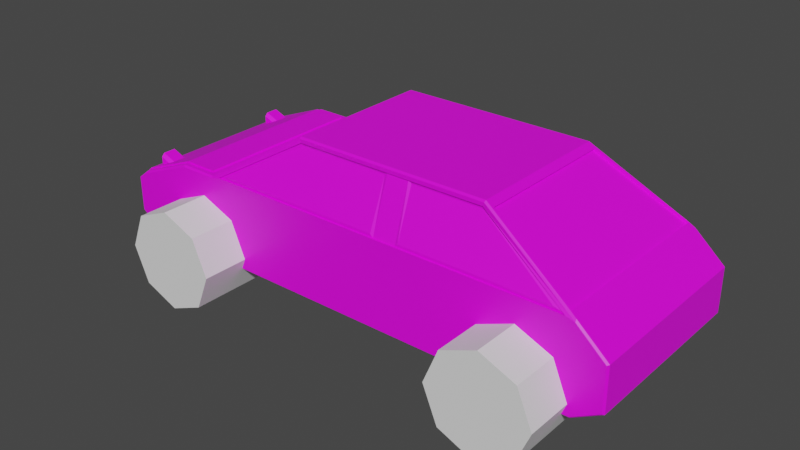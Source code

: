 # Source: ITSACAR.blend  (saved by Blender 2.91.10; exported with 4.5.12 LTS)
import bpy
from mathutils import Matrix  # noqa: F401  (used for matrix-valued properties, if any)

bpy.ops.wm.read_factory_settings(use_empty=True)
scene = bpy.context.scene
scene.name = 'Scene'

# ---- collections
col_collection = bpy.data.collections.new('Collection'); scene.collection.children.link(col_collection)

# ---- images (referenced by path relative to the original .blend; pixels are not part of the script)
import os
ASSET_DIR = os.environ.get("B2B_ASSET_DIR", "")  # directory of the original .blend (textures are referenced by path, not embedded)
HERE = os.path.dirname(os.path.abspath(__file__))  # packed textures are extracted next to this script under _unpacked/

def load_image(name, relpath, width, height, colorspace="sRGB"):
    """Load a texture the original file referenced (path relative to the .blend, or extracted next to this script)."""
    p = next((c for c in (os.path.join(HERE, relpath), os.path.join(ASSET_DIR, relpath)) if relpath and os.path.exists(c)), "")
    if p:
        img = bpy.data.images.load(p, check_existing=True)
        img.name = name
    else:  # same state as the original file: an image datablock whose file is absent (Cycles renders it pink)
        img = bpy.data.images.new(name, width, height)
        img.source = "FILE"
        img.filepath = "//" + (relpath or name)
    img.colorspace_settings.name = colorspace
    return img
img_green_team_png = load_image('green_team.png', 'green_team.png', 1024, 1024, 'sRGB')

# ---- materials (node trees are filled in below, after node groups)
mat_material = bpy.data.materials.new('Material')
mat_material.alpha_threshold = 0.0
mat_material.use_transparent_shadow = False
mat_material.line_color = (0.0, 0.0, 0.0, 1.0)

# ---- material node trees
mat_material.use_nodes = True; mat_material.node_tree.nodes.clear()
_N = mat_material.node_tree.nodes; _L = mat_material.node_tree.links
n0 = _N.new('ShaderNodeOutputMaterial'); n0.name = 'Material Output'; n0.location = (300, 300)
n1 = _N.new('ShaderNodeBsdfPrincipled'); n1.name = 'Principled BSDF'; n1.location = (10, 300)
n1.distribution = 'GGX'
n1.subsurface_method = 'BURLEY'
n1.inputs[3].default_value = 1.45
n1.inputs[27].default_value = (0.0, 0.0, 0.0, 1.0)
n1.inputs[28].default_value = 1.0
n2 = _N.new('ShaderNodeTexImage'); n2.name = 'Image Texture'; n2.location = (-280, 280)
n2.image = img_green_team_png
n2.interpolation = 'Closest'
_L.new(n1.outputs[0], n0.inputs[0])
_L.new(n2.outputs[0], n1.inputs[0])
n0.is_active_output = True

# ---- world
world_world = bpy.data.worlds.new('World'); scene.world = world_world
world_world.use_nodes = True; world_world.node_tree.nodes.clear()
_N = world_world.node_tree.nodes; _L = world_world.node_tree.links
n0 = _N.new('ShaderNodeOutputWorld'); n0.name = 'World Output'; n0.location = (300, 300)
n1 = _N.new('ShaderNodeBackground'); n1.name = 'Background'; n1.location = (10, 300)
n1.inputs[0].default_value = (0.05088, 0.05088, 0.05088, 1.0)
_L.new(n1.outputs[0], n0.inputs[0])
n0.is_active_output = True
world_world.color = (0.05088, 0.05088, 0.05088)
world_world.use_sun_shadow = False
world_world.sun_shadow_jitter_overblur = 0.0

# ---- meshes
me_cube = bpy.data.meshes.new('Cube')
me_cube.from_pydata([(2.019, 0.0, 0.05875), (2.08, 0.0, -0.7462), (2.019, -0.8081, 0.05875), (-2.288, 0.0, -0.2528), (2.335, 0.0, -0.2127), (1.221, 0.0, -0.7462), (0.362, 0.0, -0.7462), (-0.4972, 0.0, -0.7462), (-1.356, 0.0, -0.7462), (1.283, -0.643, 0.4984), (0.362, -0.6701, 0.4886), (-0.5586, -0.643, 0.4981), (-1.295, -0.8081, 0.05301), (-1.295, 0.0, 0.05301), (-0.4972, 0.0, 0.5352), (0.362, 0.0, 0.5352), (1.221, 0.0, 0.5352), (1.265, -0.8351, 0.02316), (0.3603, -0.8351, 0.02316), (-0.5444, -0.8351, 0.02316), (-1.273, -0.8351, 0.02316), (2.08, 0.0, 0.0145), (1.994, -0.8351, 0.02272), (1.208, -0.6701, 0.4886), (-0.4842, -0.6701, 0.4886), (1.283, 0.0, 0.4984), (-0.5586, 0.0, 0.4981), (-1.404, 0.0, 0.01585), (1.27, 0.0, 0.4778), (2.007, 0.0, 0.0381), (-1.283, 0.0, 0.03243), (-0.5784, 0.0, 0.458), (1.974, -0.7939, 0.05743), (1.303, -0.6288, 0.4585), (-0.5784, -0.6288, 0.458), (-1.25, -0.7939, 0.05192), (0.5544, 0.0, -0.7462), (0.5544, -0.6701, 0.4886), (0.5544, 0.0, 0.5352), (0.5629, -0.8351, 0.02316), (1.974, 0.0, 0.05743), (2.007, -0.8081, 0.0381), (1.27, -0.643, 0.4778), (-0.5461, -0.643, 0.4775), (-1.283, -0.8081, 0.03243), (1.303, 0.0, 0.4585), (-0.5461, 0.0, 0.4775), (-1.25, 0.0, 0.05192), (0.5544, -0.8351, -0.008854), (0.362, -0.8351, -0.008854), (-0.4972, -0.8351, -0.008854), (1.368, -0.8351, -0.008854), (1.208, -0.6559, 0.4886), (1.265, -0.821, 0.02316), (0.3354, -0.6559, 0.462), (0.3323, -0.821, 0.04978), (-0.4842, -0.6559, 0.4886), (-0.5444, -0.821, 0.04978), (0.5811, -0.6559, 0.462), (0.5909, -0.821, 0.04978), (1.893, -0.821, 0.0494), (-1.173, -0.821, 0.04978), (0.362, -0.6559, 0.4886), (0.3603, -0.821, 0.02316), (0.5544, -0.6559, 0.4886), (0.5629, -0.821, 0.02316), (1.994, -0.821, 0.02272), (1.201, -0.6559, 0.462), (-0.4768, -0.6559, 0.462), (-0.5444, -0.821, 0.02316), (-1.273, -0.821, 0.02316), (1.265, -0.821, 0.04978), (2.335, 0.0, -0.6019), (-2.035, 0.0, -0.7462), (-2.216, 0.0, -0.6692), (-2.323, 0.0, -0.586), (2.08, -0.8202, -0.7462), (2.08, -0.8351, -0.7308), (-2.308, -0.8351, -0.2673), (-2.288, -0.773, -0.2528), (2.32, -0.8351, -0.2191), (2.335, -0.8202, -0.2127), (-1.356, -0.8351, -0.7311), (-1.356, -0.8202, -0.7462), (-0.4972, -0.8202, -0.7462), (-0.4972, -0.8351, -0.731), (0.362, -0.8202, -0.7462), (0.362, -0.8351, -0.731), (1.368, -0.8351, -0.7309), (1.221, -0.8202, -0.7462), (0.5544, -0.8351, -0.731), (0.5544, -0.8202, -0.7462), (2.069, -0.8204, 0.02282), (2.071, -0.8351, 0.00258), (1.222, -0.6551, 0.535), (1.217, -0.6701, 0.5202), (0.5544, -0.6701, 0.5202), (0.5544, -0.6551, 0.5352), (0.362, -0.6551, 0.5352), (0.362, -0.6701, 0.5202), (-0.4972, -0.6551, 0.5352), (-0.493, -0.6701, 0.5202), (-1.404, -0.773, 0.01505), (-1.352, -0.8351, 8.087e-05), (-1.694, -0.8351, 8.087e-05), (-1.705, -0.773, 0.01507), (-2.216, -0.8351, -0.2091), (-2.216, -0.773, -0.1894), (2.32, -0.8351, -0.5949), (2.335, -0.8202, -0.6019), (-2.216, -0.8351, -0.6518), (-2.216, -0.8202, -0.6692), (-2.03, -0.8351, -0.7311), (-2.035, -0.8202, -0.7462), (-2.308, -0.8351, -0.5801), (-2.323, -0.8202, -0.586), (-2.155, -0.6987, -0.2194), (-2.17, -0.5783, -0.08671), (-2.155, -0.5326, -0.2194), (-2.17, -0.5688, -0.09691), (-1.989, -0.6987, -0.2194), (-2.17, -0.6625, -0.1804), (-1.989, -0.5326, -0.2194), (-2.17, -0.5688, -0.1804), (-2.155, -0.6987, -0.08217), (-2.155, -0.6719, -0.0533), (-2.155, -0.5594, -0.0533), (-2.155, -0.5326, -0.08217), (-1.989, -0.6719, -0.1203), (-1.989, -0.6987, -0.1491), (-1.989, -0.5326, -0.1491), (-1.989, -0.5594, -0.1203), (-2.17, -0.6531, -0.08671), (-2.17, -0.6625, -0.09691), (-2.17, -0.6633, -0.06329), (-2.17, -0.568, -0.06329), (-2.17, -0.6859, -0.08772), (-2.17, -0.6859, -0.2038), (-2.17, -0.5454, -0.2038), (-2.17, -0.5454, -0.08772), (-2.216, -0.8202, -0.1894), (-2.323, -0.8202, -0.284), (-1.705, -0.8202, 0.01505), (-1.357, -0.8202, 0.01506), (-2.323, 0.0, -0.284), (-1.356, 0.0, 0.01594), (-2.252, -0.773, -0.2211), (-1.96, -0.773, -0.08717), (-1.555, -0.773, 0.01506), (-2.288, -0.3865, -0.2528), (-1.404, -0.3865, 0.01545), (-1.965, 0.0, -0.07429), (-2.221, 0.0, -0.1766), (-1.559, 0.0, 0.02834), (-1.71, 0.0, 0.02805), (-2.257, 0.0, -0.2083), (-2.293, 0.0, -0.24), (-2.221, -0.3865, -0.1766), (-1.71, -0.3865, 0.02795), (-1.71, -0.773, 0.02784), (-2.257, -0.773, -0.2083), (-2.293, -0.773, -0.24), (-1.965, -0.773, -0.0744), (-2.221, -0.773, -0.1766), (-1.559, -0.773, 0.02783), (-2.293, -0.3865, -0.24), (-1.409, -0.3865, 0.02822), (-1.409, 0.0, 0.02862), (-1.409, -0.773, 0.02782), (-2.257, -0.3865, -0.2083), (-1.559, -0.3865, 0.02808), (-1.965, -0.3865, -0.07435)], [], [(8, 7, 84, 83), (76, 1, 72, 109), (72, 4, 81, 109), (12, 13, 145, 143), (7, 6, 86, 84), (93, 77, 108, 80), (6, 36, 91, 86), (90, 48, 49, 87), (82, 103, 104, 106, 110, 112), (115, 141, 144, 75), (73, 8, 83, 113), (87, 49, 50, 85), (0, 2, 92, 21), (10, 24, 56, 62), (20, 19, 69, 70), (23, 37, 64, 52), (37, 10, 62, 64), (25, 9, 42, 28), (24, 10, 99, 101), (26, 11, 100, 14), (13, 12, 44, 30), (23, 22, 93, 95), (22, 17, 51, 93), (20, 24, 101, 103), (37, 23, 95, 96), (11, 12, 143, 100), (40, 45, 33, 32), (31, 47, 35, 34), (9, 2, 41, 42), (11, 26, 46, 43), (12, 11, 43, 44), (2, 0, 29, 41), (9, 25, 16, 94), (19, 18, 63, 69), (88, 51, 48, 90), (36, 5, 89, 91), (40, 32, 41, 29), (32, 33, 42, 41), (34, 35, 44, 43), (33, 45, 28, 42), (31, 34, 43, 46), (35, 47, 30, 44), (2, 9, 94, 92), (38, 15, 98, 97), (15, 14, 100, 98), (39, 18, 49, 48), (18, 19, 50, 49), (19, 20, 103, 50), (16, 38, 97, 94), (10, 37, 96, 99), (17, 39, 48, 51), (60, 67, 71), (65, 64, 62, 63), (55, 54, 68, 57), (57, 68, 61), (71, 67, 58, 59), (39, 17, 53, 65), (24, 20, 70, 56), (18, 39, 65, 63), (22, 23, 52, 66), (17, 22, 66, 53), (54, 55, 63, 62), (59, 58, 64, 65), (67, 60, 66, 52), (68, 54, 62, 56), (55, 57, 69, 63), (57, 61, 70, 69), (61, 68, 56, 70), (60, 71, 53, 66), (58, 67, 52, 64), (71, 59, 65, 53), (73, 113, 111, 74), (21, 92, 81, 4), (5, 1, 76, 89), (110, 106, 78, 114), (74, 111, 115, 75), (85, 50, 103, 82), (102, 150, 166, 168), (78, 106, 140, 141), (89, 76, 77, 88), (93, 80, 81, 92), (80, 108, 109, 81), (92, 94, 95, 93), (97, 98, 99, 96), (98, 100, 101, 99), (83, 84, 85, 82), (84, 86, 87, 85), (91, 89, 88, 90), (100, 143, 103, 101), (94, 97, 96, 95), (86, 91, 90, 87), (106, 104, 142, 140), (143, 142, 104, 103), (114, 78, 141, 115), (76, 109, 108, 77), (112, 110, 111, 113), (82, 112, 113, 83), (110, 114, 115, 111), (77, 93, 51, 88), (131, 126, 125, 128), (122, 130, 131, 128, 129, 120), (121, 133, 132, 117, 119, 123), (127, 118, 138, 139), (118, 122, 120, 116), (118, 127, 130, 122), (126, 131, 130, 127), (128, 125, 124, 129), (120, 129, 124, 116), (126, 127, 139, 135), (116, 124, 136, 137), (125, 126, 135, 134), (118, 116, 137, 138), (124, 125, 134, 136), (117, 132, 134, 135), (133, 121, 137, 136), (121, 123, 138, 137), (132, 133, 136, 134), (119, 117, 135, 139), (123, 119, 139, 138), (107, 146, 79, 141, 140), (105, 147, 107, 140, 142), (102, 148, 105, 142, 143), (79, 149, 3, 144, 141), (27, 150, 102, 143, 145), (3, 149, 165, 156), (150, 27, 167, 166), (148, 102, 168, 164), (149, 79, 161, 165), (147, 105, 159, 162), (105, 148, 164, 159), (146, 107, 163, 160), (107, 147, 162, 163), (79, 146, 160, 161), (171, 151, 152, 157), (170, 158, 159, 164), (169, 155, 156, 165), (160, 169, 165, 161), (163, 157, 169, 160), (157, 152, 155, 169), (166, 170, 164, 168), (167, 153, 170, 166), (153, 154, 158, 170), (162, 171, 157, 163), (159, 158, 171, 162), (158, 154, 151, 171)])
_uv = me_cube.uv_layers.new(name='UVMap')
_uv.uv.foreach_set('vector', [0.204, 0.4983, 0.204, 0.4983, 0.204, 0.4983, 0.204, 0.4983, 0.204, 0.4983, 0.204, 0.4983, 0.204, 0.4983, 0.204, 0.4983, 0.204, 0.4983, 0.204, 0.4983, 0.204, 0.4983, 0.204, 0.4983, 0.204, 0.4983, 0.204, 0.4983, 0.204, 0.4983, 0.204, 0.4983, 0.204, 0.4983, 0.204, 0.4983, 0.204, 0.4983, 0.204, 0.4983, 0.204, 0.4983, 0.204, 0.4983, 0.204, 0.4983, 0.204, 0.4983, 0.204, 0.4983, 0.204, 0.4983, 0.204, 0.4983, 0.204, 0.4983, 0.204, 0.4983, 0.204, 0.4983, 0.204, 0.4983, 0.204, 0.4983, 0.204, 0.4983, 0.204, 0.4983, 0.204, 0.4983, 0.204, 0.4983, 0.204, 0.4983, 0.204, 0.4983, 0.204, 0.4983, 0.204, 0.4983, 0.204, 0.4983, 0.204, 0.4983, 0.204, 0.4983, 0.204, 0.4983, 0.204, 0.4983, 0.204, 0.4983, 0.204, 0.4983, 0.204, 0.4983, 0.204, 0.4983, 0.204, 0.4983, 0.204, 0.4983, 0.204, 0.4983, 0.204, 0.4983, 0.204, 0.4983, 0.6161, 0.85, 0.6161, 0.8992, 0.6161, 0.8992, 0.6161, 0.85, 0.5347, 0.9403, 0.5347, 0.9, 0.5347, 0.9, 0.5347, 0.9403, 0.6161, 0.8008, 0.6161, 0.8388, 0.6161, 0.8388, 0.6161, 0.8008, 0.6161, 0.8388, 0.6161, 0.85, 0.6161, 0.85, 0.6161, 0.8388, 0.204, 0.4983, 0.204, 0.4983, 0.204, 0.4983, 0.204, 0.4983, 0.204, 0.4983, 0.204, 0.4983, 0.204, 0.4983, 0.204, 0.4983, 0.204, 0.4983, 0.204, 0.4983, 0.204, 0.4983, 0.204, 0.4983, 0.204, 0.4983, 0.204, 0.4983, 0.204, 0.4983, 0.204, 0.4983, 0.204, 0.4983, 0.204, 0.4983, 0.204, 0.4983, 0.204, 0.4983, 0.204, 0.4983, 0.204, 0.4983, 0.204, 0.4983, 0.204, 0.4983, 0.204, 0.4983, 0.204, 0.4983, 0.204, 0.4983, 0.204, 0.4983, 0.204, 0.4983, 0.204, 0.4983, 0.204, 0.4983, 0.204, 0.4983, 0.204, 0.4983, 0.204, 0.4983, 0.204, 0.4983, 0.204, 0.4983, 0.9657, 0.02486, 0.9657, 0.02486, 0.9657, 0.02486, 0.9657, 0.02486, 0.9657, 0.02486, 0.9657, 0.02486, 0.9657, 0.02486, 0.9657, 0.02486, 0.204, 0.4983, 0.204, 0.4983, 0.204, 0.4983, 0.204, 0.4983, 0.204, 0.4983, 0.204, 0.4983, 0.204, 0.4983, 0.204, 0.4983, 0.204, 0.4983, 0.204, 0.4983, 0.204, 0.4983, 0.204, 0.4983, 0.204, 0.4983, 0.204, 0.4983, 0.204, 0.4983, 0.204, 0.4983, 0.204, 0.4983, 0.204, 0.4983, 0.204, 0.4983, 0.204, 0.4983, 0.5347, 0.9, 0.5347, 0.85, 0.5347, 0.85, 0.5347, 0.9, 0.204, 0.4983, 0.204, 0.4983, 0.204, 0.4983, 0.204, 0.4983, 0.204, 0.4983, 0.204, 0.4983, 0.204, 0.4983, 0.204, 0.4983, 0.9515, 0.9501, 0.9515, 0.9501, 0.9515, 0.9501, 0.9515, 0.9501, 0.9515, 0.9501, 0.9515, 0.9501, 0.9515, 0.9501, 0.9515, 0.9501, 0.9515, 0.9501, 0.9515, 0.9501, 0.9515, 0.9501, 0.9515, 0.9501, 0.9515, 0.9501, 0.9515, 0.9501, 0.9515, 0.9501, 0.9515, 0.9501, 0.9515, 0.9501, 0.9515, 0.9501, 0.9515, 0.9501, 0.9515, 0.9501, 0.9515, 0.9501, 0.9515, 0.9501, 0.9515, 0.9501, 0.9515, 0.9501, 0.204, 0.4983, 0.204, 0.4983, 0.204, 0.4983, 0.204, 0.4983, 0.204, 0.4983, 0.204, 0.4983, 0.204, 0.4983, 0.204, 0.4983, 0.204, 0.4983, 0.204, 0.4983, 0.204, 0.4983, 0.204, 0.4983, 0.204, 0.4983, 0.204, 0.4983, 0.204, 0.4983, 0.204, 0.4983, 0.204, 0.4983, 0.204, 0.4983, 0.204, 0.4983, 0.204, 0.4983, 0.204, 0.4983, 0.204, 0.4983, 0.204, 0.4983, 0.204, 0.4983, 0.204, 0.4983, 0.204, 0.4983, 0.204, 0.4983, 0.204, 0.4983, 0.204, 0.4983, 0.204, 0.4983, 0.204, 0.4983, 0.204, 0.4983, 0.204, 0.4983, 0.204, 0.4983, 0.204, 0.4983, 0.204, 0.4983, 0.9657, 0.02486, 0.9657, 0.02486, 0.9657, 0.02486, 0.9491, 0.975, 0.9491, 0.975, 0.9491, 0.975, 0.9491, 0.975, 0.9657, 0.02486, 0.9657, 0.02486, 0.9657, 0.02486, 0.9657, 0.02486, 0.9657, 0.02486, 0.9657, 0.02486, 0.9657, 0.02486, 0.9657, 0.02486, 0.9657, 0.02486, 0.9657, 0.02486, 0.9657, 0.02486, 0.5347, 0.8388, 0.5347, 0.8, 0.5347, 0.8, 0.5347, 0.8388, 0.6161, 0.8992, 0.5347, 0.9403, 0.5347, 0.9403, 0.6161, 0.8992, 0.5347, 0.85, 0.5347, 0.8388, 0.5347, 0.8388, 0.5347, 0.85, 0.6146, 0.7597, 0.6161, 0.8008, 0.6161, 0.8008, 0.6146, 0.7597, 0.5347, 0.8, 0.6146, 0.7597, 0.6146, 0.7597, 0.5347, 0.8, 0.9491, 0.975, 0.9491, 0.975, 0.9491, 0.975, 0.9491, 0.975, 0.9491, 0.975, 0.9491, 0.975, 0.9491, 0.975, 0.9491, 0.975, 0.9491, 0.975, 0.9491, 0.975, 0.9491, 0.975, 0.9491, 0.975, 0.9491, 0.975, 0.9491, 0.975, 0.9491, 0.975, 0.9491, 0.975, 0.9491, 0.975, 0.9491, 0.975, 0.9491, 0.975, 0.9491, 0.975, 0.9491, 0.975, 0.9491, 0.975, 0.9491, 0.975, 0.9491, 0.975, 0.9491, 0.975, 0.9491, 0.975, 0.9491, 0.975, 0.9491, 0.975, 0.9491, 0.975, 0.9491, 0.975, 0.9491, 0.975, 0.9491, 0.975, 0.9491, 0.975, 0.9491, 0.975, 0.9491, 0.975, 0.9491, 0.975, 0.9491, 0.975, 0.9491, 0.975, 0.9491, 0.975, 0.9491, 0.975, 0.204, 0.4983, 0.204, 0.4983, 0.204, 0.4983, 0.204, 0.4983, 0.204, 0.4983, 0.204, 0.4983, 0.204, 0.4983, 0.204, 0.4983, 0.204, 0.4983, 0.204, 0.4983, 0.204, 0.4983, 0.204, 0.4983, 0.204, 0.4983, 0.204, 0.4983, 0.204, 0.4983, 0.204, 0.4983, 0.204, 0.4983, 0.204, 0.4983, 0.204, 0.4983, 0.204, 0.4983, 0.204, 0.4983, 0.204, 0.4983, 0.204, 0.4983, 0.204, 0.4983, 0.204, 0.4983, 0.204, 0.4983, 0.204, 0.4983, 0.204, 0.4983, 0.204, 0.4983, 0.204, 0.4983, 0.204, 0.4983, 0.204, 0.4983, 0.204, 0.4983, 0.204, 0.4983, 0.204, 0.4983, 0.204, 0.4983, 0.204, 0.4983, 0.204, 0.4983, 0.204, 0.4983, 0.204, 0.4983, 0.204, 0.4983, 0.204, 0.4983, 0.204, 0.4983, 0.204, 0.4983, 0.204, 0.4983, 0.204, 0.4983, 0.204, 0.4983, 0.204, 0.4983, 0.204, 0.4983, 0.204, 0.4983, 0.204, 0.4983, 0.204, 0.4983, 0.204, 0.4983, 0.204, 0.4983, 0.204, 0.4983, 0.204, 0.4983, 0.204, 0.4983, 0.204, 0.4983, 0.204, 0.4983, 0.204, 0.4983, 0.204, 0.4983, 0.204, 0.4983, 0.204, 0.4983, 0.204, 0.4983, 0.204, 0.4983, 0.204, 0.4983, 0.204, 0.4983, 0.204, 0.4983, 0.204, 0.4983, 0.204, 0.4983, 0.204, 0.4983, 0.204, 0.4983, 0.204, 0.4983, 0.204, 0.4983, 0.204, 0.4983, 0.204, 0.4983, 0.204, 0.4983, 0.204, 0.4983, 0.204, 0.4983, 0.204, 0.4983, 0.204, 0.4983, 0.204, 0.4983, 0.204, 0.4983, 0.204, 0.4983, 0.204, 0.4983, 0.204, 0.4983, 0.204, 0.4983, 0.204, 0.4983, 0.204, 0.4983, 0.204, 0.4983, 0.204, 0.4983, 0.204, 0.4983, 0.204, 0.4983, 0.204, 0.4983, 0.204, 0.4983, 0.204, 0.4983, 0.204, 0.4983, 0.204, 0.4983, 0.204, 0.4983, 0.204, 0.4983, 0.204, 0.4983, 0.204, 0.4983, 0.204, 0.4983, 0.204, 0.4983, 0.204, 0.4983, 0.204, 0.4983, 0.204, 0.4983, 0.204, 0.4983, 0.204, 0.4983, 0.204, 0.4983, 0.204, 0.4983, 0.204, 0.4983, 0.1561, 0.7391, 0.1561, 0.7391, 0.1561, 0.7391, 0.1561, 0.7391, 0.1561, 0.7391, 0.1561, 0.7391, 0.1561, 0.7391, 0.1561, 0.7391, 0.1561, 0.7391, 0.1561, 0.7391, 0.8241, 0.1061, 0.8241, 0.1061, 0.8241, 0.1061, 0.8241, 0.1061, 0.8241, 0.1061, 0.8241, 0.1061, 0.1561, 0.7391, 0.1561, 0.7391, 0.1561, 0.7391, 0.1561, 0.7391, 0.1561, 0.7391, 0.1561, 0.7391, 0.1561, 0.7391, 0.1561, 0.7391, 0.1561, 0.7391, 0.1561, 0.7391, 0.1561, 0.7391, 0.1561, 0.7391, 0.1561, 0.7391, 0.1561, 0.7391, 0.1561, 0.7391, 0.1561, 0.7391, 0.1561, 0.7391, 0.1561, 0.7391, 0.1561, 0.7391, 0.1561, 0.7391, 0.1561, 0.7391, 0.1561, 0.7391, 0.1561, 0.7391, 0.1561, 0.7391, 0.1561, 0.7391, 0.1561, 0.7391, 0.1561, 0.7391, 0.1561, 0.7391, 0.1561, 0.7391, 0.1561, 0.7391, 0.1561, 0.7391, 0.1561, 0.7391, 0.1561, 0.7391, 0.1561, 0.7391, 0.1561, 0.7391, 0.1561, 0.7391, 0.1561, 0.7391, 0.1561, 0.7391, 0.1561, 0.7391, 0.1561, 0.7391, 0.1561, 0.7391, 0.1561, 0.7391, 0.1561, 0.7391, 0.1561, 0.7391, 0.1561, 0.7391, 0.1561, 0.7391, 0.1561, 0.7391, 0.1561, 0.7391, 0.1561, 0.7391, 0.1561, 0.7391, 0.1561, 0.7391, 0.1561, 0.7391, 0.1561, 0.7391, 0.1561, 0.7391, 0.1561, 0.7391, 0.1561, 0.7391, 0.1561, 0.7391, 0.1561, 0.7391, 0.1561, 0.7391, 0.1561, 0.7391, 0.1561, 0.7391, 0.1561, 0.7391, 0.1561, 0.7391, 0.1561, 0.7391, 0.1561, 0.7391, 0.1561, 0.7391, 0.1561, 0.7391, 0.1561, 0.7391, 0.204, 0.4983, 0.204, 0.4983, 0.204, 0.4983, 0.204, 0.4983, 0.204, 0.4983, 0.204, 0.4983, 0.204, 0.4983, 0.204, 0.4983, 0.204, 0.4983, 0.204, 0.4983, 0.204, 0.4983, 0.204, 0.4983, 0.204, 0.4983, 0.204, 0.4983, 0.204, 0.4983, 0.204, 0.4983, 0.204, 0.4983, 0.204, 0.4983, 0.204, 0.4983, 0.204, 0.4983, 0.204, 0.4983, 0.204, 0.4983, 0.204, 0.4983, 0.204, 0.4983, 0.204, 0.4983, 0.204, 0.4983, 0.204, 0.4983, 0.204, 0.4983, 0.204, 0.4983, 0.204, 0.4983, 0.204, 0.4983, 0.204, 0.4983, 0.204, 0.4983, 0.204, 0.4983, 0.204, 0.4983, 0.204, 0.4983, 0.204, 0.4983, 0.204, 0.4983, 0.204, 0.4983, 0.204, 0.4983, 0.204, 0.4983, 0.204, 0.4983, 0.204, 0.4983, 0.204, 0.4983, 0.204, 0.4983, 0.204, 0.4983, 0.204, 0.4983, 0.204, 0.4983, 0.204, 0.4983, 0.204, 0.4983, 0.204, 0.4983, 0.204, 0.4983, 0.204, 0.4983, 0.204, 0.4983, 0.204, 0.4983, 0.204, 0.4983, 0.204, 0.4983, 0.204, 0.4983, 0.204, 0.4983, 0.204, 0.4983, 0.204, 0.4983, 0.204, 0.4983, 0.204, 0.4983, 0.204, 0.4983, 0.204, 0.4983, 0.204, 0.4983, 0.204, 0.4983, 0.204, 0.4983, 0.204, 0.4983, 0.204, 0.4983, 0.204, 0.4983, 0.204, 0.4983, 0.204, 0.4983, 0.204, 0.4983, 0.204, 0.4983, 0.204, 0.4983, 0.204, 0.4983, 0.204, 0.4983, 0.204, 0.4983, 0.204, 0.4983, 0.204, 0.4983, 0.204, 0.4983, 0.204, 0.4983, 0.204, 0.4983, 0.204, 0.4983, 0.204, 0.4983, 0.204, 0.4983, 0.204, 0.4983, 0.204, 0.4983, 0.204, 0.4983, 0.204, 0.4983, 0.204, 0.4983, 0.204, 0.4983, 0.204, 0.4983, 0.204, 0.4983, 0.204, 0.4983, 0.204, 0.4983, 0.204, 0.4983, 0.204, 0.4983, 0.204, 0.4983, 0.204, 0.4983, 0.204, 0.4983, 0.204, 0.4983, 0.204, 0.4983, 0.204, 0.4983, 0.204, 0.4983, 0.204, 0.4983, 0.204, 0.4983, 0.204, 0.4983])
me_cube.materials.append(mat_material)
me_cube.use_remesh_preserve_volume = False
me_cube.use_remesh_preserve_attributes = False
me_cube.use_mirror_vertex_groups = False
me_cube.update()
me_cylinder = bpy.data.meshes.new('Cylinder')
me_cylinder.from_pydata([(-1.472, -0.3598, -0.1902), (-1.472, -1.251, -0.1902), (-1.157, -0.3598, -0.3207), (-1.157, -1.251, -0.3207), (-1.026, -0.3598, -0.6357), (-1.026, -1.251, -0.6357), (-1.157, -0.3598, -0.9508), (-1.157, -1.251, -0.9508), (-1.472, -0.3598, -1.081), (-1.472, -1.251, -1.081), (-1.787, -0.3598, -0.9508), (-1.787, -1.251, -0.9508), (-1.917, -0.3598, -0.6357), (-1.917, -1.251, -0.6357), (-1.787, -0.3598, -0.3207), (-1.787, -1.251, -0.3207), (1.615, -0.3598, -0.1902), (1.615, -1.251, -0.1902), (1.93, -0.3598, -0.3207), (1.93, -1.251, -0.3207), (2.061, -0.3598, -0.6357), (2.061, -1.251, -0.6357), (1.93, -0.3598, -0.9508), (1.93, -1.251, -0.9508), (1.615, -0.3598, -1.081), (1.615, -1.251, -1.081), (1.3, -0.3598, -0.9508), (1.3, -1.251, -0.9508), (1.17, -0.3598, -0.6357), (1.17, -1.251, -0.6357), (1.3, -0.3598, -0.3207), (1.3, -1.251, -0.3207)], [], [(0, 1, 3, 2), (2, 3, 5, 4), (4, 5, 7, 6), (6, 7, 9, 8), (8, 9, 11, 10), (10, 11, 13, 12), (3, 1, 15, 13, 11, 9, 7, 5), (12, 13, 15, 14), (14, 15, 1, 0), (0, 2, 4, 6, 8, 10, 12, 14), (16, 17, 19, 18), (18, 19, 21, 20), (20, 21, 23, 22), (22, 23, 25, 24), (24, 25, 27, 26), (26, 27, 29, 28), (19, 17, 31, 29, 27, 25, 23, 21), (28, 29, 31, 30), (30, 31, 17, 16), (16, 18, 20, 22, 24, 26, 28, 30)])
_uv = me_cylinder.uv_layers.new(name='UVMap')
_uv.uv.foreach_set('vector', [0.1957, 0.8671, 0.1957, 0.8671, 0.1957, 0.8671, 0.1957, 0.8671, 0.1957, 0.8671, 0.1957, 0.8671, 0.1957, 0.8671, 0.1957, 0.8671, 0.1957, 0.8671, 0.1957, 0.8671, 0.1957, 0.8671, 0.1957, 0.8671, 0.1957, 0.8671, 0.1957, 0.8671, 0.1957, 0.8671, 0.1957, 0.8671, 0.1957, 0.8671, 0.1957, 0.8671, 0.1957, 0.8671, 0.1957, 0.8671, 0.1957, 0.8671, 0.1957, 0.8671, 0.1957, 0.8671, 0.1957, 0.8671, 0.1957, 0.8671, 0.1957, 0.8671, 0.1957, 0.8671, 0.1957, 0.8671, 0.1957, 0.8671, 0.1957, 0.8671, 0.1957, 0.8671, 0.1957, 0.8671, 0.1957, 0.8671, 0.1957, 0.8671, 0.1957, 0.8671, 0.1957, 0.8671, 0.1957, 0.8671, 0.1957, 0.8671, 0.1957, 0.8671, 0.1957, 0.8671, 0.1957, 0.8671, 0.1957, 0.8671, 0.1957, 0.8671, 0.1957, 0.8671, 0.1957, 0.8671, 0.1957, 0.8671, 0.1957, 0.8671, 0.1957, 0.8671, 0.1957, 0.8671, 0.1957, 0.8671, 0.1957, 0.8671, 0.1957, 0.8671, 0.1957, 0.8671, 0.1957, 0.8671, 0.1957, 0.8671, 0.1957, 0.8671, 0.1957, 0.8671, 0.1957, 0.8671, 0.1957, 0.8671, 0.1957, 0.8671, 0.1957, 0.8671, 0.1957, 0.8671, 0.1957, 0.8671, 0.1957, 0.8671, 0.1957, 0.8671, 0.1957, 0.8671, 0.1957, 0.8671, 0.1957, 0.8671, 0.1957, 0.8671, 0.1957, 0.8671, 0.1957, 0.8671, 0.1957, 0.8671, 0.1957, 0.8671, 0.1957, 0.8671, 0.1957, 0.8671, 0.1957, 0.8671, 0.1957, 0.8671, 0.1957, 0.8671, 0.1957, 0.8671, 0.1957, 0.8671, 0.1957, 0.8671, 0.1957, 0.8671, 0.1957, 0.8671, 0.1957, 0.8671, 0.1957, 0.8671, 0.1957, 0.8671, 0.1957, 0.8671, 0.1957, 0.8671, 0.1957, 0.8671, 0.1957, 0.8671, 0.1957, 0.8671, 0.1957, 0.8671, 0.1957, 0.8671, 0.1957, 0.8671, 0.1957, 0.8671, 0.1957, 0.8671])
me_cylinder.use_remesh_fix_poles = True
me_cylinder.use_remesh_preserve_attributes = False
me_cylinder.use_mirror_vertex_groups = False
me_cylinder.update()
me_cylinder_003 = bpy.data.meshes.new('Cylinder.003')
me_cylinder_003.from_pydata([(-1.389e-08, 0.2656, -0.1709), (-1.117e-08, 0.35, 0.1709), (0.2475, 0.2475, 0.1709), (0.35, -1.662e-08, 0.1709), (0.1878, -0.1878, -0.1709), (0.2475, -0.2475, 0.1709), (-3.224e-08, -0.2656, -0.1709), (-4.177e-08, -0.35, 0.1709), (-0.1878, -0.1878, -0.1709), (-0.2475, -0.2475, 0.1709), (-0.35, 2.858e-09, 0.1709), (-0.2475, 0.2475, 0.1709), (-1.117e-08, 0.35, -0.1709), (0.2475, 0.2475, -0.1709), (0.35, 1.043e-08, -0.1709), (0.2475, -0.2475, -0.1709), (-4.177e-08, -0.35, -0.1709), (-0.2475, -0.2475, -0.1709), (-0.35, 2.991e-08, -0.1709), (-0.2475, 0.2475, -0.1709), (-1.389e-08, 0.06975, -0.105), (0.04932, 0.04932, -0.105), (0.06975, 3.162e-08, -0.105), (0.04932, -0.04932, -0.105), (-3.806e-09, -0.06975, -0.105), (-0.04932, -0.04932, -0.105), (-0.06975, 4.614e-08, -0.105), (-0.04932, 0.04932, -0.105), (-1.389e-08, 0.2656, -0.105), (0.1878, 0.1878, -0.105), (0.2656, 1.898e-08, -0.105), (0.1878, -0.1878, -0.105), (-3.224e-08, -0.2656, -0.105), (-0.1878, -0.1878, -0.105), (-0.2656, 3.982e-08, -0.105), (-0.1878, 0.1878, -0.105), (0.1878, 0.1878, -0.1707), (0.2656, 1.446e-08, -0.1707), (-0.2656, 3.529e-08, -0.1707), (-0.1878, 0.1878, -0.1707), (-1.263e-08, 0.06975, -0.1707), (0.04932, 0.04932, -0.1707), (0.06975, 2.71e-08, -0.1707), (0.04932, -0.04932, -0.1707), (-2.548e-09, -0.06975, -0.1707), (-0.04932, -0.04932, -0.1707), (-0.06975, 4.161e-08, -0.1707), (-0.04932, 0.04932, -0.1707)], [], [(12, 1, 2, 13), (13, 2, 3, 14), (14, 3, 5, 15), (15, 5, 7, 16), (16, 7, 9, 17), (17, 9, 10, 18), (2, 1, 11, 10, 9, 7, 5, 3), (18, 10, 11, 19), (19, 11, 1, 12), (0, 36, 29, 28), (36, 0, 12, 13), (37, 36, 13, 14), (4, 37, 14, 15), (6, 4, 15, 16), (8, 6, 16, 17), (38, 8, 17, 18), (39, 38, 18, 19), (0, 39, 19, 12), (32, 24, 44, 6), (39, 0, 28, 35), (8, 38, 34, 33), (4, 6, 32, 31), (38, 39, 35, 34), (6, 8, 33, 32), (37, 4, 31, 30), (21, 20, 28, 29), (24, 25, 45, 44), (23, 22, 30, 31), (25, 24, 32, 33), (23, 31, 4, 43), (27, 26, 34, 35), (30, 22, 42, 37), (40, 41, 42, 43, 44, 45, 46, 47), (42, 41, 36, 37), (44, 43, 4, 6), (46, 45, 8, 38), (40, 47, 39, 0), (25, 33, 8, 45), (26, 27, 47, 46), (34, 26, 46, 38), (29, 30, 37, 36), (20, 21, 41, 40), (27, 35, 39, 47), (21, 29, 36, 41), (28, 20, 40, 0), (22, 23, 43, 42)])
_uv = me_cylinder_003.uv_layers.new(name='UVMap')
_uv.uv.foreach_set('vector', [0.9308, 0.9356, 0.9308, 0.9356, 0.9308, 0.9356, 0.9308, 0.9356, 0.9308, 0.9356, 0.9308, 0.9356, 0.9308, 0.9356, 0.9308, 0.9356, 0.9308, 0.9356, 0.9308, 0.9356, 0.9308, 0.9356, 0.9308, 0.9356, 0.9308, 0.9356, 0.9308, 0.9356, 0.9308, 0.9356, 0.9308, 0.9356, 0.9308, 0.9356, 0.9308, 0.9356, 0.9308, 0.9356, 0.9308, 0.9356, 0.9308, 0.9356, 0.9308, 0.9356, 0.9308, 0.9356, 0.9308, 0.9356, 0.9308, 0.9356, 0.9308, 0.9356, 0.9308, 0.9356, 0.9308, 0.9356, 0.9308, 0.9356, 0.9308, 0.9356, 0.9308, 0.9356, 0.9308, 0.9356, 0.9308, 0.9356, 0.9308, 0.9356, 0.9308, 0.9356, 0.9308, 0.9356, 0.9308, 0.9356, 0.9308, 0.9356, 0.9308, 0.9356, 0.9308, 0.9356, 0.9308, 0.9356, 0.9308, 0.9356, 0.9308, 0.9356, 0.9308, 0.9356, 0.9308, 0.9356, 0.9308, 0.9356, 0.9308, 0.9356, 0.9308, 0.9356, 0.9308, 0.9356, 0.9308, 0.9356, 0.9308, 0.9356, 0.9308, 0.9356, 0.9308, 0.9356, 0.9308, 0.9356, 0.9308, 0.9356, 0.9308, 0.9356, 0.9308, 0.9356, 0.9308, 0.9356, 0.9308, 0.9356, 0.9308, 0.9356, 0.9308, 0.9356, 0.9308, 0.9356, 0.9308, 0.9356, 0.9308, 0.9356, 0.9308, 0.9356, 0.9308, 0.9356, 0.9308, 0.9356, 0.9308, 0.9356, 0.9308, 0.9356, 0.9308, 0.9356, 0.9308, 0.9356, 0.9308, 0.9356, 0.9308, 0.9356, 0.9308, 0.9356, 0.9308, 0.9356, 0.9308, 0.9356, 0.75, 0.06788, 0.75, 0.2022, 0.75, 0.2022, 0.75, 0.06788, 0.6212, 0.3788, 0.75, 0.4321, 0.75, 0.4321, 0.6212, 0.3788, 0.6212, 0.1212, 0.5679, 0.25, 0.5679, 0.25, 0.6212, 0.1212, 0.8788, 0.1212, 0.75, 0.06788, 0.75, 0.06788, 0.8788, 0.1212, 0.9308, 0.9356, 0.9308, 0.9356, 0.9308, 0.9356, 0.9308, 0.9356, 0.9308, 0.9356, 0.9308, 0.9356, 0.9308, 0.9356, 0.9308, 0.9356, 0.9308, 0.9356, 0.9308, 0.9356, 0.9308, 0.9356, 0.9308, 0.9356, 0.8178, 0.7203, 0.8178, 0.7203, 0.8178, 0.7203, 0.8178, 0.7203, 0.75, 0.2022, 0.7162, 0.2162, 0.7162, 0.2162, 0.75, 0.2022, 0.8178, 0.7203, 0.8178, 0.7203, 0.8178, 0.7203, 0.8178, 0.7203, 0.8178, 0.7203, 0.8178, 0.7203, 0.8178, 0.7203, 0.8178, 0.7203, 0.7838, 0.2162, 0.8788, 0.1212, 0.8788, 0.1212, 0.7838, 0.2162, 0.8178, 0.7203, 0.8178, 0.7203, 0.8178, 0.7203, 0.8178, 0.7203, 0.9321, 0.25, 0.7978, 0.25, 0.7978, 0.25, 0.9321, 0.25, 0.8145, 0.4574, 0.8145, 0.4574, 0.8145, 0.4574, 0.8145, 0.4574, 0.8145, 0.4574, 0.8145, 0.4574, 0.8145, 0.4574, 0.8145, 0.4574, 0.8145, 0.4574, 0.8145, 0.4574, 0.8145, 0.4574, 0.8145, 0.4574, 0.8145, 0.4574, 0.8145, 0.4574, 0.8145, 0.4574, 0.8145, 0.4574, 0.8145, 0.4574, 0.8145, 0.4574, 0.8145, 0.4574, 0.8145, 0.4574, 0.8145, 0.4574, 0.8145, 0.4574, 0.8145, 0.4574, 0.8145, 0.4574, 0.7162, 0.2162, 0.6212, 0.1212, 0.6212, 0.1212, 0.7162, 0.2162, 0.7022, 0.25, 0.7162, 0.2838, 0.7162, 0.2838, 0.7022, 0.25, 0.5679, 0.25, 0.7022, 0.25, 0.7022, 0.25, 0.5679, 0.25, 0.8788, 0.3788, 0.9321, 0.25, 0.9321, 0.25, 0.8788, 0.3788, 0.75, 0.2978, 0.7838, 0.2838, 0.7838, 0.2838, 0.75, 0.2978, 0.7162, 0.2838, 0.6212, 0.3788, 0.6212, 0.3788, 0.7162, 0.2838, 0.7838, 0.2838, 0.8788, 0.3788, 0.8788, 0.3788, 0.7838, 0.2838, 0.75, 0.4321, 0.75, 0.2978, 0.75, 0.2978, 0.75, 0.4321, 0.7978, 0.25, 0.7838, 0.2162, 0.7838, 0.2162, 0.7978, 0.25])
me_cylinder_003.materials.append(mat_material)
me_cylinder_003.use_remesh_fix_poles = True
me_cylinder_003.use_remesh_preserve_attributes = False
me_cylinder_003.use_mirror_vertex_groups = False
me_cylinder_003.update()
me_cylinder_005 = bpy.data.meshes.new('Cylinder.005')
me_cylinder_005.from_pydata([(-0.292, 0.2293, -1.235e-08), (-0.7396, 0.2293, 1.161e-09), (-0.292, 0.1915, 0.06543), (-0.7396, 0.1915, 0.06543), (-0.292, 0.1159, 0.06543), (-0.7396, 0.1159, 0.06543), (-0.292, 0.07815, -1.685e-08), (-0.7396, 0.07815, -7.845e-09), (-0.292, 0.1159, -0.06543), (-0.7396, 0.1159, -0.06543), (-0.292, 0.1915, -0.06543), (-0.7396, 0.1915, -0.06543), (-0.2351, 0.2293, -2.902e-08), (-0.2351, 0.1915, 0.1058), (-0.2351, 0.1159, 0.1058), (-0.2351, 0.07815, -3.631e-08), (-0.2351, 0.1159, -0.1058), (-0.2351, 0.1915, -0.1058), (0.2731, 0.2018, -1.563e-07), (0.2731, 0.1733, 0.08003), (0.2731, 0.1341, 0.08003), (0.2731, 0.1056, -1.632e-07), (0.2731, 0.1341, -0.08003), (0.2731, 0.1733, -0.08003), (0.22, 0.2293, -1.572e-07), (0.22, 0.1915, 0.1058), (0.22, 0.1159, 0.1058), (-0.2351, -0.0211, 0.07638), (0.22, 0.1159, -0.1058), (0.22, 0.1915, -0.1058), (-0.7681, 0.2015, 0.08281), (-0.7681, 0.2493, 2.459e-09), (-0.7681, 0.1059, 0.08281), (-0.7681, 0.05808, -8.94e-09), (-0.7681, 0.1059, -0.08281), (-0.7681, 0.2015, -0.08281), (-0.8637, 0.2015, 0.08281), (-0.8637, 0.2493, 2.459e-09), (-0.8637, 0.1059, 0.08281), (-0.8637, 0.05808, -8.94e-09), (-0.8637, 0.1059, -0.08281), (-0.8637, 0.2015, -0.08281), (-0.8846, 0.1932, 0.06844), (-0.8846, 0.2327, 9.554e-10), (-0.8846, 0.1142, 0.06844), (-0.8846, 0.07467, -8.466e-09), (-0.8846, 0.1142, -0.06844), (-0.8846, 0.1932, -0.06844), (-0.8846, 0.1785, 0.04291), (-0.8846, 0.2032, -1.718e-09), (-0.8846, 0.1289, 0.04291), (-0.8846, 0.1042, -7.624e-09), (-0.8846, 0.1289, -0.04291), (-0.8846, 0.1785, -0.04291), (-0.3296, 0.1785, 0.04291), (-0.3296, 0.2032, -1.718e-09), (-0.3296, 0.1289, 0.04291), (-0.3296, 0.1042, -7.624e-09), (-0.3296, 0.1289, -0.04291), (-0.3296, 0.1785, -0.04291), (-0.2351, 0.0527, 0.07638), (-0.2351, 0.01492, -6.456e-08), (-0.2351, 0.0527, -0.07638), (0.22, 0.0527, 0.07638), (0.22, 0.0527, -0.07638), (0.2731, 0.07089, 0.05776), (0.2731, 0.04233, -1.561e-07), (0.2731, 0.07089, -0.05776), (-0.2351, -0.05887, -6.456e-08), (-0.2351, -0.0211, -0.07638), (0.22, -0.0211, 0.07638), (0.22, -0.05887, -1.57e-07), (0.22, -0.0211, -0.07638), (0.2731, -0.002903, 0.05776), (0.2731, -0.03147, -1.561e-07), (0.2731, -0.002903, -0.05776)], [], [(0, 1, 3, 2), (2, 3, 5, 4), (4, 5, 7, 6), (6, 7, 9, 8), (9, 7, 33, 34), (8, 9, 11, 10), (10, 11, 1, 0), (0, 2, 13, 12), (16, 17, 29, 28), (4, 6, 15, 14), (10, 0, 12, 17), (6, 8, 16, 15), (2, 4, 14, 13), (8, 10, 17, 16), (18, 19, 20, 21, 22, 23), (28, 22, 67, 64), (12, 13, 25, 24), (17, 12, 24, 29), (15, 16, 62, 61), (13, 14, 26, 25), (19, 18, 24, 25), (20, 19, 25, 26), (22, 21, 66, 67), (14, 15, 61, 60), (23, 22, 28, 29), (18, 23, 29, 24), (32, 30, 36, 38), (5, 3, 30, 32), (11, 9, 34, 35), (3, 1, 31, 30), (7, 5, 32, 33), (1, 11, 35, 31), (36, 37, 43, 42), (35, 34, 40, 41), (33, 32, 38, 39), (30, 31, 37, 36), (31, 35, 41, 37), (34, 33, 39, 40), (47, 46, 52, 53), (37, 41, 47, 43), (40, 39, 45, 46), (38, 36, 42, 44), (41, 40, 46, 47), (39, 38, 44, 45), (49, 53, 59, 55), (45, 44, 50, 51), (42, 43, 49, 48), (43, 47, 53, 49), (46, 45, 51, 52), (44, 42, 48, 50), (54, 55, 59, 58, 57, 56), (52, 51, 57, 58), (50, 48, 54, 56), (53, 52, 58, 59), (51, 50, 56, 57), (48, 49, 55, 54), (62, 64, 72, 69), (63, 60, 27, 70), (67, 66, 74, 75), (61, 62, 69, 68), (20, 26, 63, 65), (26, 14, 60, 63), (16, 28, 64, 62), (21, 20, 65, 66), (27, 68, 71, 70), (68, 69, 72, 71), (74, 73, 70, 71), (75, 74, 71, 72), (64, 67, 75, 72), (60, 61, 68, 27), (65, 63, 70, 73), (66, 65, 73, 74)])
_uv = me_cylinder_005.uv_layers.new(name='UVMap')
_uv.uv.foreach_set('vector', [0.8257, 0.8989, 0.8257, 0.8989, 0.8257, 0.8989, 0.8257, 0.8989, 0.4769, 0.9098, 0.4769, 0.9098, 0.4769, 0.9098, 0.4769, 0.9098, 0.8257, 0.8989, 0.8257, 0.8989, 0.8257, 0.8989, 0.8257, 0.8989, 0.8257, 0.8989, 0.8257, 0.8989, 0.8257, 0.8989, 0.8257, 0.8989, 0.8257, 0.8989, 0.8257, 0.8989, 0.8257, 0.8989, 0.8257, 0.8989, 0.4769, 0.9098, 0.4769, 0.9098, 0.4769, 0.9098, 0.4769, 0.9098, 0.8257, 0.8989, 0.8257, 0.8989, 0.8257, 0.8989, 0.8257, 0.8989, 0.8257, 0.8989, 0.8257, 0.8989, 0.8257, 0.8989, 0.8257, 0.8989, 0.4769, 0.9098, 0.4769, 0.9098, 0.4769, 0.9098, 0.4769, 0.9098, 0.8257, 0.8989, 0.8257, 0.8989, 0.8257, 0.8989, 0.8257, 0.8989, 0.8257, 0.8989, 0.8257, 0.8989, 0.8257, 0.8989, 0.8257, 0.8989, 0.8257, 0.8989, 0.8257, 0.8989, 0.8257, 0.8989, 0.8257, 0.8989, 0.4769, 0.9098, 0.4769, 0.9098, 0.4769, 0.9098, 0.4769, 0.9098, 0.8257, 0.8989, 0.8257, 0.8989, 0.8257, 0.8989, 0.8257, 0.8989, 0.4769, 0.9098, 0.4769, 0.9098, 0.4769, 0.9098, 0.4769, 0.9098, 0.4769, 0.9098, 0.4769, 0.9098, 0.8257, 0.8989, 0.8257, 0.8989, 0.8257, 0.8989, 0.8257, 0.8989, 0.8257, 0.8989, 0.8257, 0.8989, 0.8257, 0.8989, 0.8257, 0.8989, 0.8257, 0.8989, 0.8257, 0.8989, 0.8257, 0.8989, 0.8257, 0.8989, 0.8257, 0.8989, 0.8257, 0.8989, 0.8257, 0.8989, 0.8257, 0.8989, 0.4769, 0.9098, 0.4769, 0.9098, 0.4769, 0.9098, 0.4769, 0.9098, 0.8257, 0.8989, 0.8257, 0.8989, 0.8257, 0.8989, 0.8257, 0.8989, 0.4769, 0.9098, 0.4769, 0.9098, 0.4769, 0.9098, 0.4769, 0.9098, 0.8257, 0.8989, 0.8257, 0.8989, 0.8257, 0.8989, 0.8257, 0.8989, 0.8257, 0.8989, 0.8257, 0.8989, 0.8257, 0.8989, 0.8257, 0.8989, 0.4769, 0.9098, 0.4769, 0.9098, 0.4769, 0.9098, 0.4769, 0.9098, 0.8257, 0.8989, 0.8257, 0.8989, 0.8257, 0.8989, 0.8257, 0.8989, 0.4769, 0.9098, 0.4769, 0.9098, 0.4769, 0.9098, 0.4769, 0.9098, 0.4769, 0.9098, 0.4769, 0.9098, 0.4769, 0.9098, 0.4769, 0.9098, 0.8257, 0.8989, 0.8257, 0.8989, 0.8257, 0.8989, 0.8257, 0.8989, 0.8257, 0.8989, 0.8257, 0.8989, 0.8257, 0.8989, 0.8257, 0.8989, 0.8257, 0.8989, 0.8257, 0.8989, 0.8257, 0.8989, 0.8257, 0.8989, 0.8257, 0.8989, 0.8257, 0.8989, 0.8257, 0.8989, 0.8257, 0.8989, 0.8257, 0.8989, 0.8257, 0.8989, 0.8257, 0.8989, 0.8257, 0.8989, 0.4769, 0.9098, 0.4769, 0.9098, 0.4769, 0.9098, 0.4769, 0.9098, 0.8257, 0.8989, 0.8257, 0.8989, 0.8257, 0.8989, 0.8257, 0.8989, 0.8257, 0.8989, 0.8257, 0.8989, 0.8257, 0.8989, 0.8257, 0.8989, 0.8257, 0.8989, 0.8257, 0.8989, 0.8257, 0.8989, 0.8257, 0.8989, 0.8257, 0.8989, 0.8257, 0.8989, 0.8257, 0.8989, 0.8257, 0.8989, 0.4769, 0.9098, 0.4769, 0.9098, 0.4769, 0.9098, 0.4769, 0.9098, 0.8257, 0.8989, 0.8257, 0.8989, 0.8257, 0.8989, 0.8257, 0.8989, 0.8257, 0.8989, 0.8257, 0.8989, 0.8257, 0.8989, 0.8257, 0.8989, 0.4769, 0.9098, 0.4769, 0.9098, 0.4769, 0.9098, 0.4769, 0.9098, 0.4769, 0.9098, 0.4769, 0.9098, 0.4769, 0.9098, 0.4769, 0.9098, 0.8257, 0.8989, 0.8257, 0.8989, 0.8257, 0.8989, 0.8257, 0.8989, 0.8257, 0.8989, 0.8257, 0.8989, 0.8257, 0.8989, 0.8257, 0.8989, 0.8257, 0.8989, 0.8257, 0.8989, 0.8257, 0.8989, 0.8257, 0.8989, 0.8257, 0.8989, 0.8257, 0.8989, 0.8257, 0.8989, 0.8257, 0.8989, 0.8257, 0.8989, 0.8257, 0.8989, 0.8257, 0.8989, 0.8257, 0.8989, 0.8257, 0.8989, 0.8257, 0.8989, 0.8257, 0.8989, 0.8257, 0.8989, 0.4769, 0.9098, 0.4769, 0.9098, 0.4769, 0.9098, 0.4769, 0.9098, 0.8257, 0.8989, 0.8257, 0.8989, 0.8257, 0.8989, 0.8257, 0.8989, 0.8257, 0.8989, 0.8257, 0.8989, 0.8257, 0.8989, 0.8257, 0.8989, 0.8257, 0.8989, 0.8257, 0.8989, 0.8257, 0.8989, 0.8257, 0.8989, 0.8257, 0.8989, 0.8257, 0.8989, 0.8257, 0.8989, 0.8257, 0.8989, 0.8257, 0.8989, 0.8257, 0.8989, 0.8257, 0.8989, 0.8257, 0.8989, 0.8257, 0.8989, 0.8257, 0.8989, 0.8257, 0.8989, 0.8257, 0.8989, 0.8257, 0.8989, 0.8257, 0.8989, 0.8257, 0.8989, 0.8257, 0.8989, 0.8257, 0.8989, 0.8257, 0.8989, 0.8257, 0.8989, 0.8257, 0.8989, 0.8257, 0.8989, 0.8257, 0.8989, 0.8257, 0.8989, 0.8257, 0.8989, 0.8257, 0.8989, 0.8257, 0.8989, 0.8257, 0.8989, 0.8257, 0.8989, 0.8257, 0.8989, 0.8257, 0.8989, 0.8257, 0.8989, 0.8257, 0.8989, 0.8257, 0.8989, 0.8257, 0.8989, 0.8257, 0.8989, 0.8257, 0.8989, 0.8257, 0.8989, 0.8257, 0.8989, 0.8257, 0.8989, 0.8257, 0.8989, 0.8257, 0.8989, 0.8257, 0.8989, 0.8257, 0.8989, 0.8257, 0.8989, 0.8257, 0.8989, 0.8257, 0.8989, 0.8257, 0.8989, 0.8257, 0.8989, 0.8257, 0.8989, 0.8257, 0.8989, 0.8257, 0.8989, 0.8257, 0.8989, 0.8257, 0.8989, 0.8257, 0.8989, 0.8257, 0.8989, 0.8257, 0.8989, 0.8257, 0.8989, 0.8257, 0.8989, 0.8257, 0.8989, 0.8257, 0.8989, 0.8257, 0.8989, 0.8257, 0.8989, 0.8257, 0.8989, 0.8257, 0.8989, 0.8257, 0.8989, 0.8257, 0.8989, 0.8257, 0.8989, 0.8257, 0.8989, 0.8257, 0.8989, 0.8257, 0.8989, 0.8257, 0.8989, 0.8257, 0.8989, 0.8257, 0.8989, 0.8257, 0.8989, 0.8257, 0.8989, 0.8257, 0.8989, 0.8257, 0.8989, 0.8257, 0.8989])
me_cylinder_005.materials.append(mat_material)
me_cylinder_005.use_remesh_fix_poles = True
me_cylinder_005.use_remesh_preserve_attributes = False
me_cylinder_005.use_mirror_vertex_groups = False
me_cylinder_005.update()

# ---- objects
ob_cube = bpy.data.objects.new('Cube', me_cube)
ob_empty = bpy.data.objects.new('Empty', None)
ob_empty_001 = bpy.data.objects.new('Empty.001', None)
ob_cylinder = bpy.data.objects.new('Cylinder', me_cylinder)
ob_cylinder_003 = bpy.data.objects.new('Cylinder.003', me_cylinder_003)
ob_cylinder_001 = bpy.data.objects.new('Cylinder.001', me_cylinder_005)

# ---- transforms, parenting, visibility, modifiers, constraints
ob_cube.location = (0.0, 0.0, 0.0)
ob_cube.lock_rotations_4d = False
ob_cube.empty_display_type = 'ARROWS'
ob_cube.lineart.crease_threshold = 0.0
_m = ob_cube.modifiers.new('Boolean', 'BOOLEAN')
_m.object = ob_cylinder
_m.solver = 'FAST'
_m = ob_cube.modifiers.new('Mirror', 'MIRROR')
_m.use_axis = (False, True, False)
_m.use_clip = True
ob_empty.location = (0.0, 0.0, 0.0)
ob_empty.empty_display_type = 'IMAGE'
ob_empty.empty_display_size = 5.0
ob_empty.lineart.crease_threshold = 0.0
ob_empty_001.location = (0.0, 0.0, 0.0)
ob_empty_001.rotation_euler = (1.571, -0.0, -0.0)
ob_empty_001.empty_display_type = 'IMAGE'
ob_empty_001.empty_display_size = 5.0
ob_empty_001.lineart.crease_threshold = 0.0
ob_cylinder.location = (0.0, 0.0, 0.0)
ob_cylinder.lineart.crease_threshold = 0.0
ob_cylinder_003.location = (-1.476, 0.6531, -0.6395)
ob_cylinder_003.rotation_euler = (-1.571, 0.0, -3.142)
ob_cylinder_003.lineart.crease_threshold = 0.0
ob_cylinder_001.location = (-0.2752, 0.8194, -0.5582)
ob_cylinder_001.lineart.crease_threshold = 0.0

# ---- collection membership
col_collection.objects.link(ob_cube)
col_collection.objects.link(ob_empty)
col_collection.objects.link(ob_empty_001)
col_collection.objects.link(ob_cylinder)
col_collection.objects.link(ob_cylinder_003)
col_collection.objects.link(ob_cylinder_001)

# ---- scene / render settings (as saved in the file)
scene.frame_start = 1; scene.frame_end = 250; scene.frame_set(186)
scene.render.engine = 'BLENDER_EEVEE_NEXT'
scene.cycles.use_denoising = False
scene.cycles.samples = 128
scene.cycles.sampling_pattern = 'TABULATED_SOBOL'
scene.cycles.use_adaptive_sampling = False
scene.cycles.use_light_tree = False
scene.view_settings.view_transform = 'Filmic'
bpy.context.view_layer.update()

# ---- added for rendering (the .blend has no active camera and no usable light): camera, sun
cam_auto = bpy.data.cameras.new('AutoCamera')
cam_auto.lens = 50.0
cam_auto.sensor_width = 36.0
cam_auto.clip_end = 1000.0
ob_auto_camera = bpy.data.objects.new('AutoCamera', cam_auto)
scene.collection.objects.link(ob_auto_camera)
ob_auto_camera.location = (5.04737, -6.1408, 3.76013)
ob_auto_camera.rotation_euler = (1.09748, -7.21219e-08, 0.694738)
scene.camera = ob_auto_camera
light_auto_sun = bpy.data.lights.new('AutoSun', 'SUN')
light_auto_sun.energy = 3.0
light_auto_sun.angle = 0.0523599
ob_auto_sun = bpy.data.objects.new('AutoSun', light_auto_sun)
scene.collection.objects.link(ob_auto_sun)
ob_auto_sun.rotation_euler = (0.872665, 0.174533, 0.523599)
bpy.context.view_layer.update()
